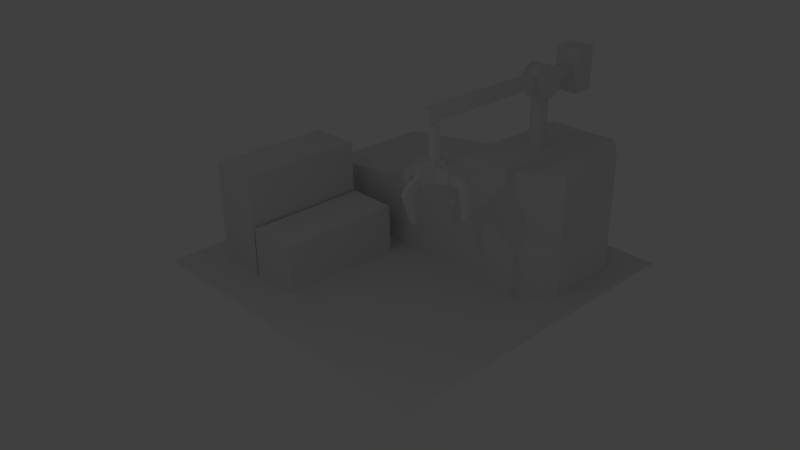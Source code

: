 # Source: ConstructionYard.blend  (saved by Blender 2.69.0; exported with 4.5.12 LTS)
import bpy
from mathutils import Matrix  # noqa: F401  (used for matrix-valued properties, if any)

bpy.ops.wm.read_factory_settings(use_empty=True)
scene = bpy.context.scene
scene.name = 'Scene'

# ---- collections
col_collection_1 = bpy.data.collections.new('Collection 1'); scene.collection.children.link(col_collection_1)

# ---- materials (node trees are filled in below, after node groups)
mat_material = bpy.data.materials.new('Material')
mat_material.alpha_threshold = 0.0
mat_material.use_transparent_shadow = False
mat_material.roughness = 0.5
mat_material.line_color = (0.0, 0.0, 0.0, 1.0)

# ---- material node trees

# ---- world
world_world = bpy.data.worlds.new('World'); scene.world = world_world
world_world.color = (0.05088, 0.05088, 0.05088)
world_world.use_sun_shadow = False
world_world.sun_shadow_jitter_overblur = 0.0
world_world.cycles.sampling_method = 'MANUAL'
world_world.cycles.sample_map_resolution = 256

# ---- cameras
cam_camera = bpy.data.cameras.new('Camera')
cam_camera.clip_end = 100.0
cam_camera.lens = 35.0
cam_camera.sensor_width = 32.0
cam_camera.sensor_height = 18.0
cam_camera.ortho_scale = 7.314
cam_camera.dof.focus_distance = 0.0
cam_camera.dof.aperture_fstop = 128.0

# ---- lights
light_point = bpy.data.lights.new('Point', 'POINT')
light_point.transmission_factor = 0.0
light_point.energy = 100.0
light_point.shadow_buffer_clip_start = 0.5
light_point.shadow_soft_size = 0.1
light_point.shadow_maximum_resolution = 0.006
light_point.use_absolute_resolution = True
light_point.cycles.use_multiple_importance_sampling = False
light_lamp = bpy.data.lights.new('Lamp', 'POINT')
light_lamp.transmission_factor = 0.0
light_lamp.cutoff_distance = 30.0
light_lamp.energy = 100.0
light_lamp.shadow_buffer_clip_start = 1.001
light_lamp.shadow_soft_size = 0.1
light_lamp.shadow_maximum_resolution = 0.006
light_lamp.use_absolute_resolution = True
light_lamp.cycles.use_multiple_importance_sampling = False

# ---- meshes
me_plane = bpy.data.meshes.new('Plane')
me_plane.from_pydata([(-8.0, -8.0, 0.1), (8.0, -8.0, 0.1), (-8.0, 8.0, 0.1), (8.0, 8.0, 0.1), (-8.104, -8.104, 0.0), (8.104, -8.104, 0.0), (-8.104, 8.104, 0.0), (8.104, 8.104, 0.0)], [], [(0, 2, 3, 1), (4, 5, 7, 6), (3, 2, 6, 7), (1, 3, 7, 5), (0, 1, 5, 4), (2, 0, 4, 6)])
_uv = me_plane.uv_layers.new(name='UVMap')
_uv.uv.foreach_set('vector', [0.4364, 0.5084, 0.4364, 0.7452, 0.6732, 0.7452, 0.6732, 0.5084, 0.4348, 0.5068, 0.6748, 0.5068, 0.6748, 0.7468, 0.4348, 0.7468, 0.6732, 0.7452, 0.4364, 0.7452, 0.4348, 0.7468, 0.6748, 0.7468, 0.6732, 0.5084, 0.6732, 0.7452, 0.6748, 0.7468, 0.6748, 0.5068, 0.4364, 0.5084, 0.6732, 0.5084, 0.6748, 0.5068, 0.4348, 0.5068, 0.4364, 0.7452, 0.4364, 0.5084, 0.4348, 0.5068, 0.4348, 0.7468])
me_plane.use_remesh_preserve_volume = False
me_plane.use_remesh_preserve_attributes = False
me_plane.use_mirror_vertex_groups = False
me_plane.update()
me_cube_005 = bpy.data.meshes.new('Cube.005')
me_cube_005.from_pydata([(-2.0, -3.0, 0.0), (-2.0, 3.0, 0.0), (3.0, 3.0, 0.0), (3.0, -3.0, 0.0), (-2.0, -3.0, 6.0), (-2.0, 3.0, 6.0), (2.414, 3.0, 5.254), (2.414, -3.0, 5.254), (3.0, -3.0, 4.0), (3.0, 3.0, 4.0), (11.0, 3.0, 0.0), (11.0, -3.0, 0.0), (11.0, -3.0, 3.0), (11.0, 3.0, 3.0), (-3.0, -1.8, 0.0), (-3.0, 1.8, 0.0), (-3.0, -1.8, 6.0), (-3.0, 1.8, 6.0), (3.8, 3.0, 4.0), (3.8, -3.0, 4.0), (3.8, -3.0, 0.0), (3.8, 3.0, 0.0), (1.5, 3.0, 6.0), (1.5, -3.0, 6.0)], [], [(5, 22, 6, 9, 2, 1), (18, 19, 12, 13), (7, 23, 4, 0, 3, 8), (23, 22, 5, 4), (7, 8, 9, 6), (10, 13, 12, 11), (19, 20, 11, 12), (21, 18, 13, 10), (16, 17, 15, 14), (5, 1, 15, 17), (4, 5, 17, 16), (0, 4, 16, 14), (9, 8, 19, 18), (8, 3, 20, 19), (2, 9, 18, 21), (7, 6, 22, 23)])
_uv = me_cube_005.uv_layers.new(name='UVMap')
_uv.uv.foreach_set('vector', [0.538, 0.7815, 0.6588, 0.7815, 0.6904, 0.8073, 0.7106, 0.8505, 0.7106, 0.9886, 0.538, 0.9886, 0.9867, 0.3825, 0.778, 0.3825, 0.778, 0.132, 0.9867, 0.132, 0.3802, 0.8072, 0.4117, 0.7815, 0.5325, 0.7815, 0.5325, 0.9885, 0.3599, 0.9885, 0.3599, 0.8505, 0.778, 0.4625, 0.9867, 0.4625, 0.9867, 0.5842, 0.778, 0.5842, 0.778, 0.4307, 0.778, 0.4103, 0.9867, 0.4103, 0.9867, 0.4307, 0.2413, 0.7396, 0.2413, 0.8453, 0.02979, 0.8453, 0.02979, 0.7396, 0.3323, 0.8505, 0.3323, 0.9885, 0.08386, 0.9885, 0.08386, 0.885, 0.7382, 0.9886, 0.7382, 0.8505, 0.9867, 0.8851, 0.9867, 0.9886, 0.8198, 0.8389, 0.9444, 0.8389, 0.9444, 0.6313, 0.8198, 0.6313, 0.9859, 0.8389, 0.9859, 0.6313, 0.9444, 0.6313, 0.9444, 0.8389, 0.778, 0.5842, 0.9867, 0.5842, 0.9449, 0.619, 0.8197, 0.619, 0.7783, 0.6313, 0.7783, 0.8389, 0.8198, 0.8389, 0.8198, 0.6313, 0.9867, 0.4103, 0.778, 0.4103, 0.778, 0.3825, 0.9867, 0.3825, 0.3599, 0.8505, 0.3599, 0.9885, 0.3323, 0.9885, 0.3323, 0.8505, 0.7106, 0.9886, 0.7106, 0.8505, 0.7382, 0.8505, 0.7382, 0.9886, 0.778, 0.4307, 0.9867, 0.4307, 0.9867, 0.4625, 0.778, 0.4625])
me_cube_005.use_remesh_preserve_volume = False
me_cube_005.use_remesh_preserve_attributes = False
me_cube_005.use_mirror_vertex_groups = False
me_cube_005.update()
me_circle = bpy.data.meshes.new('Circle')
me_circle.from_pydata([(7.658e-09, 0.375, 1.4), (-0.1875, 0.3248, 1.4), (-0.3248, 0.1875, 1.4), (-0.375, -1.182e-07, 1.4), (-0.3248, -0.1875, 1.4), (-0.1875, -0.3248, 1.4), (-4.897e-08, -0.375, 1.4), (0.1875, -0.3248, 1.4), (0.3248, -0.1875, 1.4), (0.375, -2.762e-07, 1.4), (0.3248, 0.1875, 1.4), (0.1875, 0.3248, 1.4), (7.658e-09, 0.375, 8.4), (-0.1875, 0.3248, 8.4), (-0.3248, 0.1875, 8.4), (-0.375, -1.182e-07, 8.4), (-0.3248, -0.1875, 8.4), (-0.1875, -0.3248, 8.4), (-4.897e-08, -0.375, 8.4), (0.1875, -0.3248, 8.4), (0.3248, -0.1875, 8.4), (0.375, -2.762e-07, 8.4), (0.3248, 0.1875, 8.4), (0.1875, 0.3248, 8.4)], [], [(11, 0, 12, 23), (10, 11, 23, 22), (9, 10, 22, 21), (8, 9, 21, 20), (7, 8, 20, 19), (6, 7, 19, 18), (5, 6, 18, 17), (4, 5, 17, 16), (3, 4, 16, 15), (2, 3, 15, 14), (1, 2, 14, 13), (0, 1, 13, 12)])
me_circle.polygons.foreach_set('use_smooth', [True] * 12)
_uv = me_circle.uv_layers.new(name='UVMap')
_uv.uv.foreach_set('vector', [0.01336, 0.0355, 0.01336, 0.01151, 0.8786, 0.01151, 0.8786, 0.0355, 0.01336, 0.0595, 0.01336, 0.0355, 0.8786, 0.0355, 0.8786, 0.0595, 0.01336, 0.08349, 0.01336, 0.0595, 0.8786, 0.0595, 0.8786, 0.08349, 0.01336, 0.0355, 0.01336, 0.01151, 0.8786, 0.01151, 0.8786, 0.0355, 0.01336, 0.0595, 0.01336, 0.0355, 0.8786, 0.0355, 0.8786, 0.0595, 0.01336, 0.08349, 0.01336, 0.0595, 0.8786, 0.0595, 0.8786, 0.08349, 0.01336, 0.0355, 0.01336, 0.01151, 0.8786, 0.01151, 0.8786, 0.0355, 0.01336, 0.0595, 0.01336, 0.0355, 0.8786, 0.0355, 0.8786, 0.0595, 0.01336, 0.08349, 0.01336, 0.0595, 0.8786, 0.0595, 0.8786, 0.08349, 0.01336, 0.0355, 0.01336, 0.01151, 0.8786, 0.01151, 0.8786, 0.0355, 0.01336, 0.0595, 0.01336, 0.0355, 0.8786, 0.0355, 0.8786, 0.0595, 0.01336, 0.08349, 0.01336, 0.0595, 0.8786, 0.0595, 0.8786, 0.08349])
me_circle.use_remesh_preserve_volume = False
me_circle.use_remesh_preserve_attributes = False
me_circle.use_mirror_vertex_groups = False
me_circle.update()
me_cube_004 = bpy.data.meshes.new('Cube.004')
me_cube_004.from_pydata([(-0.49, -0.42, 5.3), (-0.49, 0.42, 5.3), (0.49, 0.42, 5.3), (0.49, -0.42, 5.3), (-0.49, -0.7, 6.2), (-0.49, 0.7, 6.2), (0.49, 0.7, 6.2), (0.49, -0.7, 6.2), (-0.49, -0.5303, 6.532), (0.49, -0.5303, 6.532), (-0.49, 8.944e-09, 6.751), (0.49, 8.944e-09, 6.751), (-0.49, 0.5303, 6.532), (0.49, 0.5303, 6.532), (-0.25, -7.0, 5.85), (-0.25, 3.0, 5.85), (0.25, 3.0, 5.85), (0.25, -7.0, 5.85), (-0.25, -7.0, 6.35), (-0.25, 3.0, 6.35), (0.25, 3.0, 6.35), (0.25, -7.0, 6.35), (-0.6, 1.8, 5.1), (-0.6, 2.8, 5.1), (0.6, 2.8, 5.1), (0.6, 1.8, 5.1), (-0.6, 1.8, 7.1), (-0.6, 2.8, 7.1), (0.6, 2.8, 7.1), (0.6, 1.8, 7.1)], [], [(4, 8, 10, 12, 5, 1, 0), (5, 6, 2, 1), (2, 6, 13, 11, 9, 7, 3), (7, 4, 0, 3), (0, 1, 2, 3), (8, 9, 11, 10), (10, 11, 13, 12), (5, 12, 13, 6), (4, 7, 9, 8), (18, 19, 15, 14), (19, 20, 16, 15), (20, 21, 17, 16), (21, 18, 14, 17), (14, 15, 16, 17), (21, 20, 19, 18), (26, 27, 23, 22), (27, 28, 24, 23), (28, 29, 25, 24), (29, 26, 22, 25), (22, 23, 24, 25), (29, 28, 27, 26)])
me_cube_004.polygons.foreach_set('use_smooth', [0, 0, 0, 0, 0, 1, 1, 1, 1, 0, 0, 0, 0, 0, 0, 0, 0, 0, 0, 0, 0])
_uv = me_cube_004.uv_layers.new(name='UVMap')
_uv.uv.foreach_set('vector', [0.1745, 0.4098, 0.1552, 0.4475, 0.09487, 0.4725, 0.03457, 0.4475, 0.01528, 0.4098, 0.04712, 0.3075, 0.1426, 0.3075, 0.4598, 0.3917, 0.4598, 0.2989, 0.549, 0.2989, 0.549, 0.3917, 0.1426, 0.3075, 0.1745, 0.4098, 0.1552, 0.4475, 0.09487, 0.4725, 0.03457, 0.4475, 0.01528, 0.4098, 0.04712, 0.3075, 0.2806, 0.2989, 0.2806, 0.3917, 0.1914, 0.3917, 0.1914, 0.2989, 0.5715, 0.3776, 0.5715, 0.2945, 0.6685, 0.2945, 0.6685, 0.3776, 0.3159, 0.3917, 0.3159, 0.2989, 0.3702, 0.2989, 0.3702, 0.3917, 0.3702, 0.3917, 0.3702, 0.2989, 0.4245, 0.2989, 0.4245, 0.3917, 0.4598, 0.3917, 0.4245, 0.3917, 0.4245, 0.2989, 0.4598, 0.2989, 0.2806, 0.3917, 0.2806, 0.2989, 0.3159, 0.2989, 0.3159, 0.3917, 0.04233, 0.2385, 0.7283, 0.2385, 0.7283, 0.2728, 0.04233, 0.2728, 0.7283, 0.2385, 0.7283, 0.2042, 0.7626, 0.2042, 0.7626, 0.2385, 0.7283, 0.2042, 0.04233, 0.2042, 0.04233, 0.1699, 0.7283, 0.1699, 0.04233, 0.2042, 0.04233, 0.2385, 0.008037, 0.2385, 0.008037, 0.2042, 0.04233, 0.1356, 0.7283, 0.1356, 0.7283, 0.1699, 0.04233, 0.1699, 0.04233, 0.2042, 0.7283, 0.2042, 0.7283, 0.2385, 0.04233, 0.2385, 0.6774, 0.5207, 0.6206, 0.5207, 0.6206, 0.4071, 0.6774, 0.4071, 0.6206, 0.5207, 0.5525, 0.5207, 0.5525, 0.4071, 0.6206, 0.4071, 0.5525, 0.5207, 0.4956, 0.5207, 0.4956, 0.4071, 0.5525, 0.4071, 0.7456, 0.5207, 0.6774, 0.5207, 0.6774, 0.4071, 0.7456, 0.4071, 0.6774, 0.4071, 0.6774, 0.3503, 0.7456, 0.3503, 0.7456, 0.4071, 0.7456, 0.5207, 0.7456, 0.5775, 0.6774, 0.5775, 0.6774, 0.5207])
me_cube_004.use_remesh_preserve_volume = False
me_cube_004.use_remesh_preserve_attributes = False
me_cube_004.use_mirror_vertex_groups = False
me_cube_004.update()
me_cube = bpy.data.meshes.new('Cube')
me_cube.from_pydata([(0.2121, 0.2121, 0.5), (0.4596, 0.1061, 0.5), (0.4596, 0.1061, 0.2), (0.2121, 0.2121, 0.2), (0.1061, 0.4596, 0.5), (-0.1061, 0.4596, 0.5), (-0.2121, 0.2121, 0.5), (-0.4596, 0.1061, 0.5), (-0.4596, -0.1061, 0.5), (-0.2121, -0.2121, 0.5), (-0.1061, -0.4596, 0.5), (0.1061, -0.4596, 0.5), (0.2121, -0.2121, 0.5), (0.4596, -0.1061, 0.5), (0.4596, -0.1061, 0.2), (0.2121, -0.2121, 0.2), (0.1061, -0.4596, 0.2), (-0.1061, -0.4596, 0.2), (-0.2121, -0.2121, 0.2), (-0.4596, -0.1061, 0.2), (-0.4596, 0.1061, 0.2), (-0.2121, 0.2121, 0.2), (-0.1061, 0.4596, 0.2), (0.1061, 0.4596, 0.2), (-0.1768, 0.1768, 0.5), (0.0647, 0.2415, 0.5), (0.2415, 0.0647, 0.5), (0.1768, -0.1768, 0.5), (-0.0647, -0.2415, 0.5), (-0.2415, -0.0647, 0.5), (-0.1768, 0.1768, 0.6), (0.0647, 0.2415, 0.6), (0.2415, 0.0647, 0.6), (0.1768, -0.1768, 0.6), (-0.0647, -0.2415, 0.6), (-0.2415, -0.0647, 0.6), (-0.08839, 0.08839, 0.6), (0.03235, 0.1207, 0.6), (0.1207, 0.03235, 0.6), (0.08839, -0.08839, 0.6), (-0.03235, -0.1207, 0.6), (-0.1207, -0.03235, 0.6), (-0.08839, 0.08839, 0.6), (0.03235, 0.1207, 0.6), (0.1207, 0.03235, 0.6), (0.08839, -0.08839, 0.6), (-0.03235, -0.1207, 0.6), (-0.1207, -0.03235, 0.6), (-0.08839, 0.08839, 1.55), (0.03235, 0.1207, 1.55), (0.1207, 0.03235, 1.55), (0.08839, -0.08839, 1.55), (-0.03235, -0.1207, 1.55), (-0.1207, -0.03235, 1.55)], [], [(8, 19, 18, 9), (10, 9, 18, 17), (16, 11, 10, 17), (12, 11, 16, 15), (14, 13, 12, 15), (13, 14, 2, 1), (19, 8, 7, 20), (6, 21, 20, 7), (5, 22, 21, 6), (23, 22, 5, 4), (0, 3, 23, 4), (1, 2, 3, 0), (3, 2, 14, 15, 16, 17, 18, 19, 20, 21, 22, 23), (10, 11, 28, 9), (11, 12, 27, 28), (12, 13, 26, 27), (0, 26, 13, 1), (26, 0, 25), (0, 4, 5, 25), (5, 6, 24, 25), (6, 7, 29, 24), (9, 29, 7, 8), (29, 9, 28), (24, 29, 35, 30), (30, 35, 41, 36), (29, 28, 34, 35), (28, 27, 33, 34), (27, 26, 32, 33), (26, 25, 31, 32), (25, 24, 30, 31), (35, 34, 40, 41), (34, 33, 39, 40), (33, 32, 38, 39), (32, 31, 37, 38), (31, 30, 36, 37), (42, 47, 53, 48), (47, 46, 52, 53), (46, 45, 51, 52), (45, 44, 50, 51), (44, 43, 49, 50), (43, 42, 48, 49)])
_uv = me_cube.uv_layers.new(name='UVMap')
_uv.uv.foreach_set('vector', [0.3154, 0.4947, 0.3154, 0.3348, 0.4588, 0.3348, 0.4588, 0.4947, 0.6023, 0.4947, 0.4588, 0.4947, 0.4588, 0.3348, 0.6023, 0.3348, 0.3153, 0.3349, 0.3153, 0.4947, 0.2023, 0.4947, 0.2023, 0.3349, 0.4588, 0.4947, 0.3153, 0.4947, 0.3153, 0.3349, 0.4588, 0.3349, 0.6022, 0.3349, 0.6022, 0.4947, 0.4588, 0.4947, 0.4588, 0.3349, 0.2023, 0.4947, 0.2023, 0.3348, 0.3154, 0.3348, 0.3154, 0.4947, 0.3154, 0.3348, 0.3154, 0.4947, 0.2023, 0.4947, 0.2023, 0.3348, 0.4588, 0.4946, 0.4588, 0.3348, 0.6023, 0.3348, 0.6023, 0.4946, 0.3153, 0.4946, 0.3153, 0.3348, 0.4588, 0.3348, 0.4588, 0.4946, 0.2023, 0.3348, 0.3153, 0.3348, 0.3153, 0.4946, 0.2023, 0.4946, 0.4588, 0.4947, 0.4588, 0.3348, 0.6023, 0.3348, 0.6023, 0.4947, 0.3154, 0.4947, 0.3154, 0.3348, 0.4588, 0.3348, 0.4588, 0.4947, 0.3458, 0.8653, 0.3114, 0.8505, 0.3114, 0.8211, 0.3458, 0.8063, 0.3605, 0.772, 0.39, 0.772, 0.4047, 0.8063, 0.4391, 0.8211, 0.4391, 0.8505, 0.4047, 0.8653, 0.39, 0.8996, 0.3605, 0.8996, 0.6385, 0.8959, 0.609, 0.8959, 0.6328, 0.8656, 0.6532, 0.8615, 0.609, 0.8959, 0.5943, 0.8615, 0.5992, 0.8566, 0.6328, 0.8656, 0.5943, 0.8615, 0.5599, 0.8468, 0.5902, 0.823, 0.5992, 0.8566, 0.5943, 0.8026, 0.5902, 0.823, 0.5599, 0.8468, 0.5599, 0.8173, 0.5902, 0.823, 0.5943, 0.8026, 0.6148, 0.7985, 0.5943, 0.8026, 0.609, 0.7682, 0.6385, 0.7682, 0.6148, 0.7985, 0.6385, 0.7682, 0.6532, 0.8026, 0.6483, 0.8075, 0.6148, 0.7985, 0.6532, 0.8026, 0.6876, 0.8173, 0.6573, 0.841, 0.6483, 0.8075, 0.6532, 0.8615, 0.6573, 0.841, 0.6876, 0.8173, 0.6876, 0.8468, 0.6573, 0.841, 0.6532, 0.8615, 0.6328, 0.8656, 0.25, 0.5334, 0.4167, 0.5334, 0.4167, 0.6, 0.25, 0.6, 0.6483, 0.8075, 0.6573, 0.841, 0.6405, 0.8365, 0.636, 0.8198, 0.4167, 0.5334, 0.5833, 0.5334, 0.5833, 0.6, 0.4167, 0.6, 0.5833, 0.5334, 0.75, 0.5334, 0.75, 0.6, 0.5833, 0.6, 0.75, 0.6, 0.5833, 0.6, 0.5833, 0.5334, 0.75, 0.5334, 0.5833, 0.6, 0.4167, 0.6, 0.4167, 0.5334, 0.5833, 0.5334, 0.4167, 0.6, 0.25, 0.6, 0.25, 0.5334, 0.4167, 0.5334, 0.6573, 0.841, 0.6328, 0.8656, 0.6283, 0.8488, 0.6405, 0.8365, 0.6328, 0.8656, 0.5992, 0.8566, 0.6115, 0.8443, 0.6283, 0.8488, 0.5992, 0.8566, 0.5902, 0.823, 0.607, 0.8275, 0.6115, 0.8443, 0.5902, 0.823, 0.6148, 0.7985, 0.6193, 0.8153, 0.607, 0.8275, 0.6148, 0.7985, 0.6483, 0.8075, 0.636, 0.8198, 0.6193, 0.8153, 0.05066, 0.7119, 0.08355, 0.7119, 0.08355, 0.9619, 0.05066, 0.9619, 0.08355, 0.7119, 0.1164, 0.7119, 0.1164, 0.9619, 0.08355, 0.9619, 0.1164, 0.7119, 0.1493, 0.7119, 0.1493, 0.9619, 0.1164, 0.9619, 0.1493, 0.7119, 0.1822, 0.7119, 0.1822, 0.9619, 0.1493, 0.9619, 0.1822, 0.7119, 0.2151, 0.7119, 0.2151, 0.9619, 0.1822, 0.9619, 0.01777, 0.7119, 0.05066, 0.7119, 0.05066, 0.9619, 0.01777, 0.9619])
me_cube.materials.append(mat_material)
me_cube.use_remesh_preserve_volume = False
me_cube.use_remesh_preserve_attributes = False
me_cube.use_mirror_vertex_groups = False
me_cube.update()
me_cube_002 = bpy.data.meshes.new('Cube.002')
me_cube_002.from_pydata([(-0.05, 0.01424, -0.05), (-0.05, 0.4142, -0.15), (0.05, 0.4142, -0.15), (0.05, 0.01424, -0.05), (-0.05, 0.01424, 0.15), (-0.05, 0.5142, 0.05), (0.05, 0.5142, 0.05), (0.05, 0.01424, 0.15), (-0.05, 0.6142, -0.05), (0.05, 0.6142, -0.05), (-0.05, 0.5142, -0.75), (0.05, 0.5142, -0.75), (-0.05, 0.6142, -0.75), (0.05, 0.6142, -0.75)], [], [(4, 5, 1, 0), (1, 8, 12, 10), (6, 7, 3, 2), (0, 1, 2, 3), (7, 6, 5, 4), (5, 6, 9, 8), (2, 9, 6), (1, 5, 8), (11, 10, 12, 13), (9, 2, 11, 13), (8, 9, 13, 12), (2, 1, 10, 11)])
_uv = me_cube_002.uv_layers.new(name='UVMap')
_uv.uv.foreach_set('vector', [0.3687, 0.7951, 0.3017, 0.7817, 0.3151, 0.7549, 0.3687, 0.7683, 0.3151, 0.7549, 0.2883, 0.7683, 0.2883, 0.6745, 0.3017, 0.6745, 0.3017, 0.7817, 0.3687, 0.7951, 0.3687, 0.7683, 0.3151, 0.7549, 0.2491, 0.8376, 0.2491, 0.7821, 0.2626, 0.7821, 0.2626, 0.8376, 0.2715, 0.8561, 0.2715, 0.7876, 0.2849, 0.7876, 0.2849, 0.8561, 0.2849, 0.7876, 0.2715, 0.7876, 0.2715, 0.7686, 0.2849, 0.7686, 0.3151, 0.7549, 0.2883, 0.7683, 0.3017, 0.7817, 0.3151, 0.7549, 0.3017, 0.7817, 0.2883, 0.7683, 0.2626, 0.7003, 0.2491, 0.7003, 0.2491, 0.6868, 0.2626, 0.6868, 0.2883, 0.7683, 0.3151, 0.7549, 0.3017, 0.6745, 0.2883, 0.6745, 0.2849, 0.7686, 0.2715, 0.7686, 0.2715, 0.6745, 0.2849, 0.6745, 0.2626, 0.7821, 0.2491, 0.7821, 0.2491, 0.7003, 0.2626, 0.7003])
me_cube_002.use_remesh_preserve_volume = False
me_cube_002.use_remesh_preserve_attributes = False
me_cube_002.use_mirror_vertex_groups = False
me_cube_002.update()
me_cube_003 = bpy.data.meshes.new('Cube.003')
me_cube_003.from_pydata([(-1.25, -3.0, 0.0), (-1.25, 3.0, 0.0), (1.25, 3.0, 0.0), (1.25, -3.0, 0.0), (-1.25, -3.0, 2.5), (-1.25, 3.0, 2.5), (1.25, 3.0, 2.5), (1.25, -3.0, 2.5)], [], [(4, 5, 1, 0), (5, 6, 2, 1), (6, 7, 3, 2), (7, 4, 0, 3), (7, 6, 5, 4)])
_uv = me_cube_003.uv_layers.new(name='UVMap')
_uv.uv.foreach_set('vector', [0.008394, 0.624, 0.2858, 0.624, 0.2858, 0.5084, 0.008394, 0.5084, 0.2894, 0.7439, 0.4052, 0.7439, 0.4052, 0.6283, 0.2894, 0.6283, 0.2858, 0.624, 0.008394, 0.624, 0.008394, 0.5084, 0.2858, 0.5084, 0.4052, 0.7439, 0.2894, 0.7439, 0.2894, 0.6283, 0.4052, 0.6283, 0.008394, 0.6292, 0.2858, 0.6292, 0.2858, 0.7448, 0.008394, 0.7448])
me_cube_003.use_remesh_preserve_volume = False
me_cube_003.use_remesh_preserve_attributes = False
me_cube_003.use_mirror_vertex_groups = False
me_cube_003.update()

# ---- objects
ob_point = bpy.data.objects.new('Point', light_point)
ob_base = bpy.data.objects.new('Base', me_plane)
ob_building = bpy.data.objects.new('Building', me_cube_005)
ob_cranebase = bpy.data.objects.new('CraneBase', me_circle)
ob_craintop = bpy.data.objects.new('CrainTop', me_cube_004)
ob_claw = bpy.data.objects.new('Claw', me_cube)
ob_claw4 = bpy.data.objects.new('Claw4', me_cube_002)
ob_claw3 = bpy.data.objects.new('Claw3', me_cube_002)
ob_claw2 = bpy.data.objects.new('Claw2', me_cube_002)
ob_claw1 = bpy.data.objects.new('Claw1', me_cube_002)
ob_container2 = bpy.data.objects.new('Container2', me_cube_003)
ob_container1 = bpy.data.objects.new('Container1', me_cube_003)
ob_container3 = bpy.data.objects.new('Container3', me_cube_003)
ob_lamp = bpy.data.objects.new('Lamp', light_lamp)
ob_camera = bpy.data.objects.new('Camera', cam_camera)

# ---- transforms, parenting, visibility, modifiers, constraints
ob_point.location = (0.0, 15.82, 17.71)
ob_point.lineart.crease_threshold = 0.0
ob_base.location = (0.0, 0.0, 0.0)
ob_base.lineart.crease_threshold = 0.0
ob_building.parent = ob_base
ob_building.location = (-4.0, -4.0, 0.0)
ob_building.lineart.crease_threshold = 0.0
ob_cranebase.parent = ob_base
ob_cranebase.location = (-4.0, -4.0, 0.0)
ob_cranebase.lineart.crease_threshold = 0.0
ob_craintop.parent = ob_cranebase
ob_craintop.matrix_parent_inverse = Matrix(((1.0, 0.0, 0.0, -4.0), (0.0, 1.0, 0.0, -4.0), (0.0, 0.0, 1.0, -0.0), (0.0, 0.0, 0.0, 1.0)))
ob_craintop.location = (4.0, 4.0, 3.0)
ob_craintop.rotation_euler = (-3.142, 3.142, 0.0)
ob_craintop.lineart.crease_threshold = 0.0
ob_claw.parent = ob_craintop
ob_claw.matrix_parent_inverse = Matrix(((1.0, 0.0, 0.0, -4.0), (0.0, 1.0, 0.0, -4.0), (0.0, 0.0, 1.0, -0.0), (0.0, 0.0, 0.0, 1.0)))
ob_claw.location = (4.0, -2.5, 3.0)
ob_claw.scale = (2.0, 2.0, 2.0)
ob_claw.lock_rotations_4d = False
ob_claw.empty_display_type = 'ARROWS'
ob_claw.lineart.crease_threshold = 0.0
ob_claw4.parent = ob_claw
ob_claw4.location = (-0.3, 0.0, 0.3)
ob_claw4.rotation_euler = (-0.3491, -9.826e-07, -4.712)
ob_claw4.lineart.crease_threshold = 0.0
ob_claw3.parent = ob_claw
ob_claw3.location = (0.0, -0.3, 0.3)
ob_claw3.rotation_euler = (-0.3491, -6.823e-07, -3.142)
ob_claw3.lineart.crease_threshold = 0.0
ob_claw2.parent = ob_claw
ob_claw2.location = (0.3, 0.0, 0.3)
ob_claw2.rotation_euler = (0.0, -3.004e-07, -1.571)
ob_claw2.lineart.crease_threshold = 0.0
ob_claw1.parent = ob_claw
ob_claw1.location = (0.0, 0.3, 0.3)
ob_claw1.rotation_euler = (-0.3491, -0.0, 0.0)
ob_claw1.lineart.crease_threshold = 0.0
ob_container2.parent = ob_base
ob_container2.location = (5.3, 3.0, 2.5)
ob_container2.lineart.crease_threshold = 0.0
ob_container1.parent = ob_base
ob_container1.location = (5.3, 3.0, 0.0)
ob_container1.lineart.crease_threshold = 0.0
ob_container3.parent = ob_base
ob_container3.location = (2.7, 3.0, 0.0)
ob_container3.lineart.crease_threshold = 0.0
ob_lamp.location = (-16.52, 12.85, 13.35)
ob_lamp.rotation_euler = (0.6503, 0.05522, 1.866)
ob_lamp.lock_rotations_4d = False
ob_lamp.empty_display_type = 'ARROWS'
ob_lamp.color = (0.0, 0.0, 0.0, 0.0)
ob_lamp.lineart.crease_threshold = 0.0
ob_camera.location = (-26.51, 25.37, 20.26)
ob_camera.rotation_euler = (1.109, 0.01082, 3.957)
ob_camera.lock_rotations_4d = False
ob_camera.empty_display_type = 'ARROWS'
ob_camera.color = (0.0, 0.0, 0.0, 0.0)
ob_camera.display_type = 'WIRE'
ob_camera.lineart.crease_threshold = 0.0

# ---- collection membership
col_collection_1.objects.link(ob_point)
col_collection_1.objects.link(ob_base)
col_collection_1.objects.link(ob_building)
col_collection_1.objects.link(ob_cranebase)
col_collection_1.objects.link(ob_craintop)
col_collection_1.objects.link(ob_claw)
col_collection_1.objects.link(ob_claw4)
col_collection_1.objects.link(ob_claw3)
col_collection_1.objects.link(ob_claw2)
col_collection_1.objects.link(ob_claw1)
col_collection_1.objects.link(ob_container2)
col_collection_1.objects.link(ob_container1)
col_collection_1.objects.link(ob_container3)
col_collection_1.objects.link(ob_lamp)
col_collection_1.objects.link(ob_camera)

# ---- scene / render settings (as saved in the file)
scene.camera = ob_camera
scene.frame_start = 1; scene.frame_end = 250; scene.frame_set(1)
scene.render.engine = 'BLENDER_EEVEE_NEXT'
scene.render.resolution_percentage = 50
scene.render.dither_intensity = 0.0
scene.cycles.use_denoising = False
scene.cycles.samples = 10
scene.cycles.sampling_pattern = 'TABULATED_SOBOL'
scene.cycles.light_sampling_threshold = 0.0
scene.cycles.use_adaptive_sampling = False
scene.cycles.use_light_tree = False
scene.cycles.blur_glossy = 0.0
scene.cycles.volume_bounces = 1
scene.cycles.pixel_filter_type = 'GAUSSIAN'
scene.cycles.sample_clamp_indirect = 0.0
scene.view_settings.view_transform = 'Standard'
bpy.context.view_layer.update()
